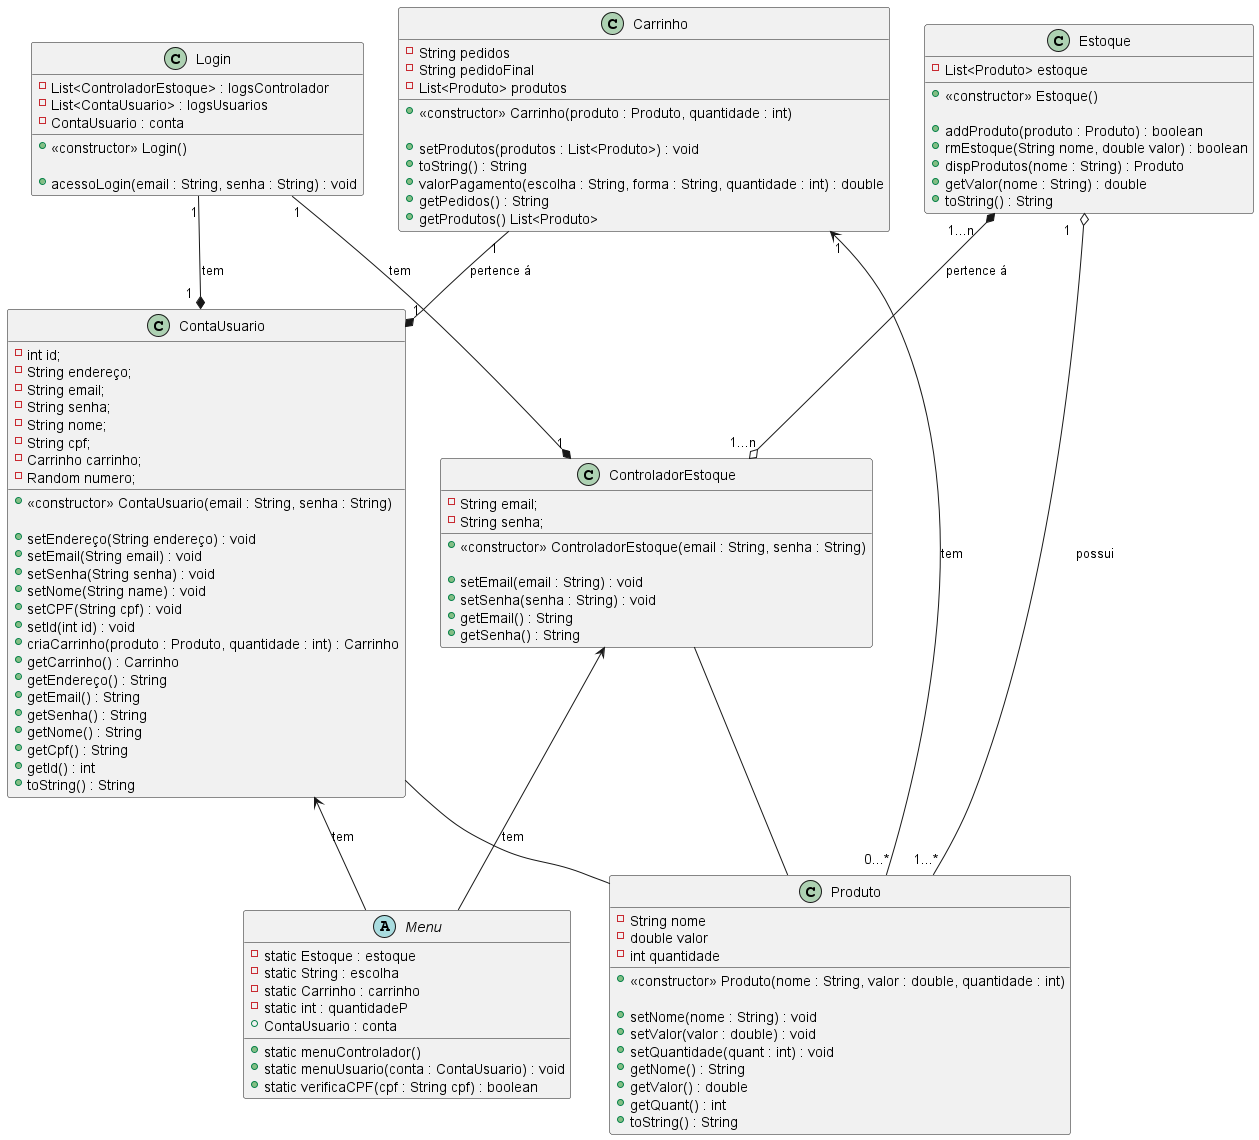

The diagram above was rendered by PlantUML. Its source (embedded in the PNG):
@startuml

abstract class Menu{
    -static Estoque : estoque
    -static String : escolha
    -static Carrinho : carrinho
    -static int : quantidadeP
    +ContaUsuario : conta

    +static menuControlador() 
    +static menuUsuario(conta : ContaUsuario) : void
    +static verificaCPF(cpf : String cpf) : boolean 
}

class Login {
    - List<ControladorEstoque> : logsControlador
    - List<ContaUsuario> : logsUsuarios
    - ContaUsuario : conta

    + <<constructor>> Login()

    + acessoLogin(email : String, senha : String) : void
}

Login "1" --* "1  " ContaUsuario : tem
Login "1" --* "1" ControladorEstoque :   tem
	
class ContaUsuario {
    - int id;
    - String endereço;
    - String email;
    - String senha;
    - String nome;
    - String cpf;
    - Carrinho carrinho;
    - Random numero;

    + <<constructor>> ContaUsuario(email : String, senha : String) 

    + setEndereço(String endereço) : void
    + setEmail(String email) : void
    + setSenha(String senha) : void
    + setNome(String name) : void
    + setCPF(String cpf) : void
    + setId(int id) : void
    + criaCarrinho(produto : Produto, quantidade : int) : Carrinho
    + getCarrinho() : Carrinho
    + getEndereço() : String
    + getEmail() : String
    + getSenha() : String
    + getNome() : String
    + getCpf() : String
    + getId() : int
    + toString() : String
}

ContaUsuario -- Produto
ContaUsuario <-- Menu : tem

class ControladorEstoque {
    - String email;
    - String senha;

    + <<constructor>> ControladorEstoque(email : String, senha : String)
    
    + setEmail(email : String) : void
    + setSenha(senha : String) : void
    + getEmail() : String
    + getSenha() : String
}

ControladorEstoque -- Produto
ControladorEstoque <-- Menu :  tem

class Carrinho {
    - String pedidos 
    - String pedidoFinal
    - List<Produto> produtos

    + <<constructor>> Carrinho(produto : Produto, quantidade : int)

    + setProdutos(produtos : List<Produto>) : void
    + toString() : String
    + valorPagamento(escolha : String, forma : String, quantidade : int) : double
    + getPedidos() : String
    + getProdutos() List<Produto>
}

Carrinho "1" <-- "0...*" Produto : tem
Carrinho "     1" --* "1 " ContaUsuario : pertence á

class Estoque {
    - List<Produto> estoque

    + <<constructor>> Estoque()

    + addProduto(produto : Produto) : boolean
    + rmEstoque(String nome, double valor) : boolean
    + dispProdutos(nome : String) : Produto
    + getValor(nome : String) : double
    + toString() : String
}

Estoque "1...n   " *--o "1...n" ControladorEstoque : pertence á
Estoque "1   " o-- "1...*" Produto : possui

class Produto {
    - String nome
    - double valor
    - int quantidade

    + <<constructor>> Produto(nome : String, valor : double, quantidade : int)
    
    + setNome(nome : String) : void
    + setValor(valor : double) : void
    + setQuantidade(quant : int) : void
    + getNome() : String
    + getValor() : double
    + getQuant() : int
    + toString() : String
}

@enduml